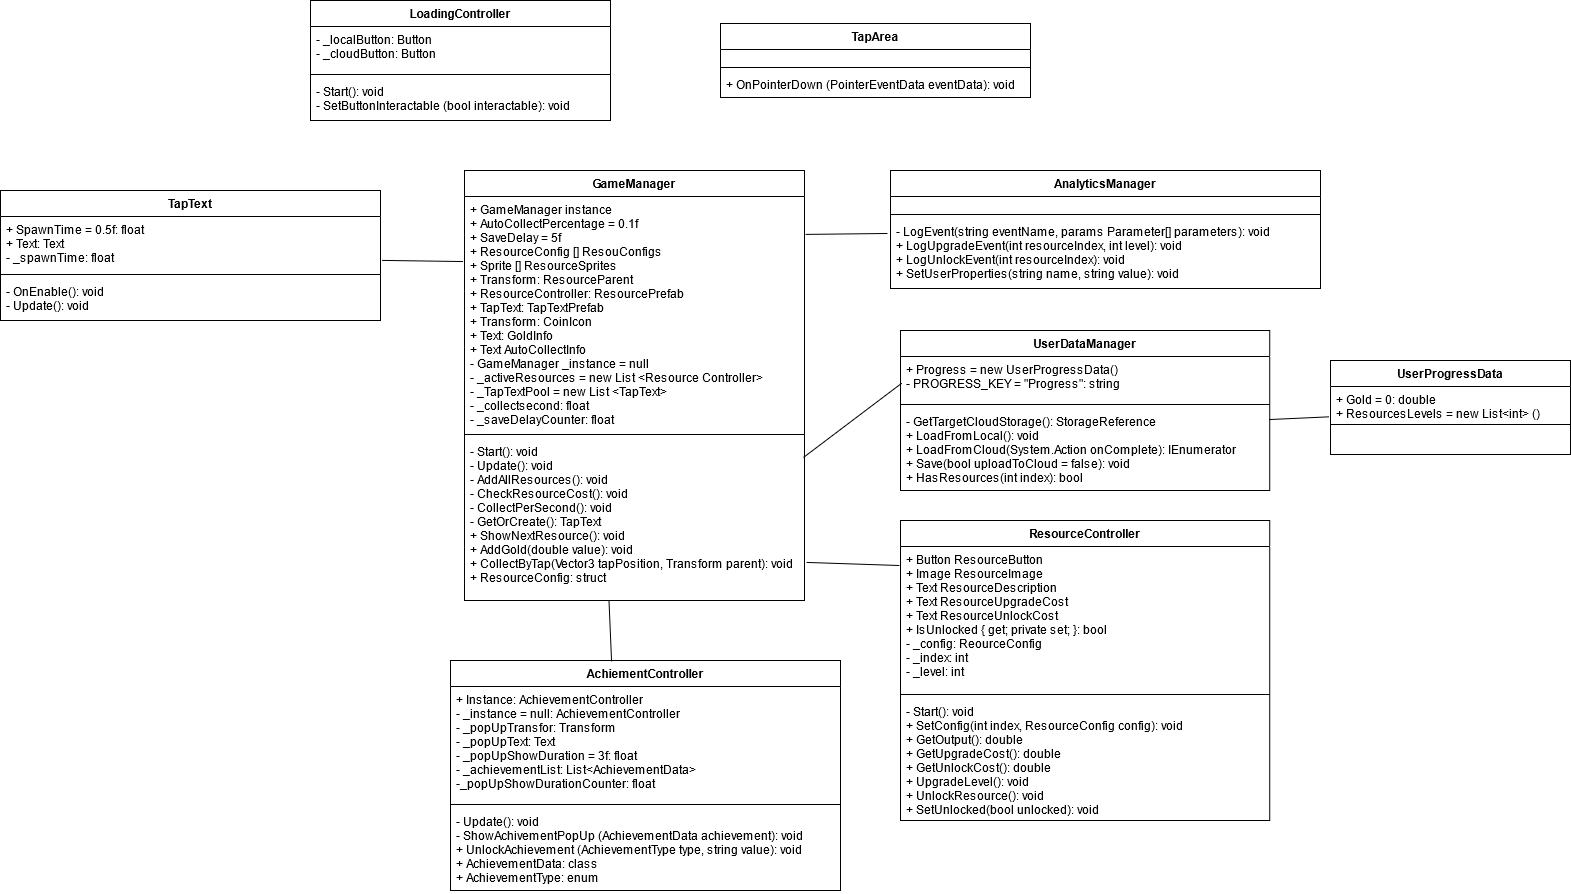

The diagram above was exported from draw.io. Its source (the exported page's mxGraphModel, read from the mxfile embedded in the PNG):
<mxGraphModel dx="2397" dy="1000" grid="1" gridSize="10" guides="1" tooltips="1" connect="1" arrows="1" fold="1" page="1" pageScale="1" pageWidth="827" pageHeight="1169" math="0" shadow="0">
  <root>
    <mxCell id="WIyWlLk6GJQsqaUBKTNV-0" />
    <mxCell id="WIyWlLk6GJQsqaUBKTNV-1" parent="WIyWlLk6GJQsqaUBKTNV-0" />
    <mxCell id="rl12Z_HajEnRcvZScNuP-5" value="GameManager" style="swimlane;fontStyle=1;align=center;verticalAlign=top;childLayout=stackLayout;horizontal=1;startSize=26;horizontalStack=0;resizeParent=1;resizeParentMax=0;resizeLast=0;collapsible=1;marginBottom=0;" vertex="1" parent="WIyWlLk6GJQsqaUBKTNV-1">
      <mxGeometry x="244" y="190" width="340" height="430" as="geometry" />
    </mxCell>
    <mxCell id="rl12Z_HajEnRcvZScNuP-6" value="+ GameManager instance&#10;+ AutoCollectPercentage = 0.1f&#10;+ SaveDelay = 5f&#10;+ ResourceConfig [] ResouConfigs&#10;+ Sprite [] ResourceSprites&#10;+ Transform: ResourceParent&#10;+ ResourceController: ResourcePrefab&#10;+ TapText: TapTextPrefab&#10;+ Transform: CoinIcon&#10;+ Text: GoldInfo&#10;+ Text AutoCollectInfo&#10;- GameManager _instance = null&#10;- _activeResources = new List &lt;Resource Controller&gt;&#10;- _TapTextPool = new List &lt;TapText&gt;&#10;- _collectsecond: float&#10;- _saveDelayCounter: float&#10;" style="text;strokeColor=none;fillColor=none;align=left;verticalAlign=top;spacingLeft=4;spacingRight=4;overflow=hidden;rotatable=0;points=[[0,0.5],[1,0.5]];portConstraint=eastwest;" vertex="1" parent="rl12Z_HajEnRcvZScNuP-5">
      <mxGeometry y="26" width="340" height="234" as="geometry" />
    </mxCell>
    <mxCell id="rl12Z_HajEnRcvZScNuP-7" value="" style="line;strokeWidth=1;fillColor=none;align=left;verticalAlign=middle;spacingTop=-1;spacingLeft=3;spacingRight=3;rotatable=0;labelPosition=right;points=[];portConstraint=eastwest;" vertex="1" parent="rl12Z_HajEnRcvZScNuP-5">
      <mxGeometry y="260" width="340" height="8" as="geometry" />
    </mxCell>
    <mxCell id="rl12Z_HajEnRcvZScNuP-8" value="- Start(): void&#10;- Update(): void&#10;- AddAllResources(): void&#10;- CheckResourceCost(): void&#10;- CollectPerSecond(): void&#10;- GetOrCreate(): TapText &#10;+ ShowNextResource(): void&#10;+ AddGold(double value): void&#10;+ CollectByTap(Vector3 tapPosition, Transform parent): void&#10;+ ResourceConfig: struct&#10;" style="text;strokeColor=none;fillColor=none;align=left;verticalAlign=top;spacingLeft=4;spacingRight=4;overflow=hidden;rotatable=0;points=[[0,0.5],[1,0.5]];portConstraint=eastwest;" vertex="1" parent="rl12Z_HajEnRcvZScNuP-5">
      <mxGeometry y="268" width="340" height="162" as="geometry" />
    </mxCell>
    <mxCell id="rl12Z_HajEnRcvZScNuP-15" value="AnalyticsManager" style="swimlane;fontStyle=1;align=center;verticalAlign=top;childLayout=stackLayout;horizontal=1;startSize=26;horizontalStack=0;resizeParent=1;resizeParentMax=0;resizeLast=0;collapsible=1;marginBottom=0;" vertex="1" parent="WIyWlLk6GJQsqaUBKTNV-1">
      <mxGeometry x="670" y="190" width="430" height="118" as="geometry" />
    </mxCell>
    <mxCell id="rl12Z_HajEnRcvZScNuP-16" value=" " style="text;strokeColor=none;fillColor=none;align=left;verticalAlign=top;spacingLeft=4;spacingRight=4;overflow=hidden;rotatable=0;points=[[0,0.5],[1,0.5]];portConstraint=eastwest;" vertex="1" parent="rl12Z_HajEnRcvZScNuP-15">
      <mxGeometry y="26" width="430" height="14" as="geometry" />
    </mxCell>
    <mxCell id="rl12Z_HajEnRcvZScNuP-17" value="" style="line;strokeWidth=1;fillColor=none;align=left;verticalAlign=middle;spacingTop=-1;spacingLeft=3;spacingRight=3;rotatable=0;labelPosition=right;points=[];portConstraint=eastwest;" vertex="1" parent="rl12Z_HajEnRcvZScNuP-15">
      <mxGeometry y="40" width="430" height="8" as="geometry" />
    </mxCell>
    <mxCell id="rl12Z_HajEnRcvZScNuP-18" value="- LogEvent(string eventName, params Parameter[] parameters): void&#10;+ LogUpgradeEvent(int resourceIndex, int level): void&#10;+ LogUnlockEvent(int resourceIndex): void&#10;+ SetUserProperties(string name, string value): void&#10;&#10;&#10;&#10;&#10;&#10;&#10;" style="text;strokeColor=none;fillColor=none;align=left;verticalAlign=top;spacingLeft=4;spacingRight=4;overflow=hidden;rotatable=0;points=[[0,0.5],[1,0.5]];portConstraint=eastwest;" vertex="1" parent="rl12Z_HajEnRcvZScNuP-15">
      <mxGeometry y="48" width="430" height="70" as="geometry" />
    </mxCell>
    <mxCell id="rl12Z_HajEnRcvZScNuP-19" value="UserDataManager" style="swimlane;fontStyle=1;align=center;verticalAlign=top;childLayout=stackLayout;horizontal=1;startSize=26;horizontalStack=0;resizeParent=1;resizeParentMax=0;resizeLast=0;collapsible=1;marginBottom=0;" vertex="1" parent="WIyWlLk6GJQsqaUBKTNV-1">
      <mxGeometry x="680" y="350" width="369.23" height="160" as="geometry" />
    </mxCell>
    <mxCell id="rl12Z_HajEnRcvZScNuP-20" value="+ Progress = new UserProgressData()&#10;- PROGRESS_KEY = &quot;Progress&quot;: string&#10;&#10;" style="text;strokeColor=none;fillColor=none;align=left;verticalAlign=top;spacingLeft=4;spacingRight=4;overflow=hidden;rotatable=0;points=[[0,0.5],[1,0.5]];portConstraint=eastwest;" vertex="1" parent="rl12Z_HajEnRcvZScNuP-19">
      <mxGeometry y="26" width="369.23" height="44" as="geometry" />
    </mxCell>
    <mxCell id="rl12Z_HajEnRcvZScNuP-21" value="" style="line;strokeWidth=1;fillColor=none;align=left;verticalAlign=middle;spacingTop=-1;spacingLeft=3;spacingRight=3;rotatable=0;labelPosition=right;points=[];portConstraint=eastwest;" vertex="1" parent="rl12Z_HajEnRcvZScNuP-19">
      <mxGeometry y="70" width="369.23" height="8" as="geometry" />
    </mxCell>
    <mxCell id="rl12Z_HajEnRcvZScNuP-22" value="- GetTargetCloudStorage(): StorageReference&#10;+ LoadFromLocal(): void&#10;+ LoadFromCloud(System.Action onComplete): IEnumerator&#10;+ Save(bool uploadToCloud = false): void&#10;+ HasResources(int index): bool&#10;" style="text;strokeColor=none;fillColor=none;align=left;verticalAlign=top;spacingLeft=4;spacingRight=4;overflow=hidden;rotatable=0;points=[[0,0.5],[1,0.5]];portConstraint=eastwest;" vertex="1" parent="rl12Z_HajEnRcvZScNuP-19">
      <mxGeometry y="78" width="369.23" height="82" as="geometry" />
    </mxCell>
    <mxCell id="rl12Z_HajEnRcvZScNuP-23" value="ResourceController" style="swimlane;fontStyle=1;align=center;verticalAlign=top;childLayout=stackLayout;horizontal=1;startSize=26;horizontalStack=0;resizeParent=1;resizeParentMax=0;resizeLast=0;collapsible=1;marginBottom=0;" vertex="1" parent="WIyWlLk6GJQsqaUBKTNV-1">
      <mxGeometry x="680" y="540" width="369.23" height="300" as="geometry" />
    </mxCell>
    <mxCell id="rl12Z_HajEnRcvZScNuP-24" value="+ Button ResourceButton&#10;+ Image ResourceImage&#10;+ Text ResourceDescription&#10;+ Text ResourceUpgradeCost&#10;+ Text ResourceUnlockCost&#10;+ IsUnlocked { get; private set; }: bool&#10;- _config: ReourceConfig&#10;- _index: int&#10;- _level: int&#10;" style="text;strokeColor=none;fillColor=none;align=left;verticalAlign=top;spacingLeft=4;spacingRight=4;overflow=hidden;rotatable=0;points=[[0,0.5],[1,0.5]];portConstraint=eastwest;" vertex="1" parent="rl12Z_HajEnRcvZScNuP-23">
      <mxGeometry y="26" width="369.23" height="144" as="geometry" />
    </mxCell>
    <mxCell id="rl12Z_HajEnRcvZScNuP-25" value="" style="line;strokeWidth=1;fillColor=none;align=left;verticalAlign=middle;spacingTop=-1;spacingLeft=3;spacingRight=3;rotatable=0;labelPosition=right;points=[];portConstraint=eastwest;" vertex="1" parent="rl12Z_HajEnRcvZScNuP-23">
      <mxGeometry y="170" width="369.23" height="8" as="geometry" />
    </mxCell>
    <mxCell id="rl12Z_HajEnRcvZScNuP-26" value="- Start(): void&#10;+ SetConfig(int index, ResourceConfig config): void&#10;+ GetOutput(): double&#10;+ GetUpgradeCost(): double&#10;+ GetUnlockCost(): double&#10;+ UpgradeLevel(): void&#10;+ UnlockResource(): void&#10;+ SetUnlocked(bool unlocked): void" style="text;strokeColor=none;fillColor=none;align=left;verticalAlign=top;spacingLeft=4;spacingRight=4;overflow=hidden;rotatable=0;points=[[0,0.5],[1,0.5]];portConstraint=eastwest;" vertex="1" parent="rl12Z_HajEnRcvZScNuP-23">
      <mxGeometry y="178" width="369.23" height="122" as="geometry" />
    </mxCell>
    <mxCell id="rl12Z_HajEnRcvZScNuP-27" value="AchiementController" style="swimlane;fontStyle=1;align=center;verticalAlign=top;childLayout=stackLayout;horizontal=1;startSize=26;horizontalStack=0;resizeParent=1;resizeParentMax=0;resizeLast=0;collapsible=1;marginBottom=0;" vertex="1" parent="WIyWlLk6GJQsqaUBKTNV-1">
      <mxGeometry x="230" y="680" width="390" height="230" as="geometry" />
    </mxCell>
    <mxCell id="rl12Z_HajEnRcvZScNuP-28" value="+ Instance: AchievementController&#10;- _instance = null: AchievementController&#10;- _popUpTransfor: Transform&#10;- _popUpText: Text&#10;- _popUpShowDuration = 3f: float&#10;- _achievementList: List&lt;AchievementData&gt;&#10;-_popUpShowDurationCounter: float" style="text;strokeColor=none;fillColor=none;align=left;verticalAlign=top;spacingLeft=4;spacingRight=4;overflow=hidden;rotatable=0;points=[[0,0.5],[1,0.5]];portConstraint=eastwest;" vertex="1" parent="rl12Z_HajEnRcvZScNuP-27">
      <mxGeometry y="26" width="390" height="114" as="geometry" />
    </mxCell>
    <mxCell id="rl12Z_HajEnRcvZScNuP-29" value="" style="line;strokeWidth=1;fillColor=none;align=left;verticalAlign=middle;spacingTop=-1;spacingLeft=3;spacingRight=3;rotatable=0;labelPosition=right;points=[];portConstraint=eastwest;" vertex="1" parent="rl12Z_HajEnRcvZScNuP-27">
      <mxGeometry y="140" width="390" height="8" as="geometry" />
    </mxCell>
    <mxCell id="rl12Z_HajEnRcvZScNuP-30" value="- Update(): void&#10;- ShowAchivementPopUp (AchievementData achievement): void&#10;+ UnlockAchievement (AchievementType type, string value): void&#10;+ AchievementData: class&#10;+ AchievementType: enum" style="text;strokeColor=none;fillColor=none;align=left;verticalAlign=top;spacingLeft=4;spacingRight=4;overflow=hidden;rotatable=0;points=[[0,0.5],[1,0.5]];portConstraint=eastwest;" vertex="1" parent="rl12Z_HajEnRcvZScNuP-27">
      <mxGeometry y="148" width="390" height="82" as="geometry" />
    </mxCell>
    <mxCell id="rl12Z_HajEnRcvZScNuP-31" value="LoadingController" style="swimlane;fontStyle=1;align=center;verticalAlign=top;childLayout=stackLayout;horizontal=1;startSize=26;horizontalStack=0;resizeParent=1;resizeParentMax=0;resizeLast=0;collapsible=1;marginBottom=0;" vertex="1" parent="WIyWlLk6GJQsqaUBKTNV-1">
      <mxGeometry x="90" y="20" width="300" height="120" as="geometry" />
    </mxCell>
    <mxCell id="rl12Z_HajEnRcvZScNuP-32" value="- _localButton: Button&#10;- _cloudButton: Button" style="text;strokeColor=none;fillColor=none;align=left;verticalAlign=top;spacingLeft=4;spacingRight=4;overflow=hidden;rotatable=0;points=[[0,0.5],[1,0.5]];portConstraint=eastwest;" vertex="1" parent="rl12Z_HajEnRcvZScNuP-31">
      <mxGeometry y="26" width="300" height="44" as="geometry" />
    </mxCell>
    <mxCell id="rl12Z_HajEnRcvZScNuP-33" value="" style="line;strokeWidth=1;fillColor=none;align=left;verticalAlign=middle;spacingTop=-1;spacingLeft=3;spacingRight=3;rotatable=0;labelPosition=right;points=[];portConstraint=eastwest;" vertex="1" parent="rl12Z_HajEnRcvZScNuP-31">
      <mxGeometry y="70" width="300" height="8" as="geometry" />
    </mxCell>
    <mxCell id="rl12Z_HajEnRcvZScNuP-34" value="- Start(): void&#10;- SetButtonInteractable (bool interactable): void" style="text;strokeColor=none;fillColor=none;align=left;verticalAlign=top;spacingLeft=4;spacingRight=4;overflow=hidden;rotatable=0;points=[[0,0.5],[1,0.5]];portConstraint=eastwest;" vertex="1" parent="rl12Z_HajEnRcvZScNuP-31">
      <mxGeometry y="78" width="300" height="42" as="geometry" />
    </mxCell>
    <mxCell id="rl12Z_HajEnRcvZScNuP-35" value="TapArea" style="swimlane;fontStyle=1;align=center;verticalAlign=top;childLayout=stackLayout;horizontal=1;startSize=26;horizontalStack=0;resizeParent=1;resizeParentMax=0;resizeLast=0;collapsible=1;marginBottom=0;" vertex="1" parent="WIyWlLk6GJQsqaUBKTNV-1">
      <mxGeometry x="500" y="43" width="310" height="74" as="geometry" />
    </mxCell>
    <mxCell id="rl12Z_HajEnRcvZScNuP-36" value=" " style="text;strokeColor=none;fillColor=none;align=left;verticalAlign=top;spacingLeft=4;spacingRight=4;overflow=hidden;rotatable=0;points=[[0,0.5],[1,0.5]];portConstraint=eastwest;" vertex="1" parent="rl12Z_HajEnRcvZScNuP-35">
      <mxGeometry y="26" width="310" height="14" as="geometry" />
    </mxCell>
    <mxCell id="rl12Z_HajEnRcvZScNuP-37" value="" style="line;strokeWidth=1;fillColor=none;align=left;verticalAlign=middle;spacingTop=-1;spacingLeft=3;spacingRight=3;rotatable=0;labelPosition=right;points=[];portConstraint=eastwest;" vertex="1" parent="rl12Z_HajEnRcvZScNuP-35">
      <mxGeometry y="40" width="310" height="8" as="geometry" />
    </mxCell>
    <mxCell id="rl12Z_HajEnRcvZScNuP-38" value="+ OnPointerDown (PointerEventData eventData): void" style="text;strokeColor=none;fillColor=none;align=left;verticalAlign=top;spacingLeft=4;spacingRight=4;overflow=hidden;rotatable=0;points=[[0,0.5],[1,0.5]];portConstraint=eastwest;" vertex="1" parent="rl12Z_HajEnRcvZScNuP-35">
      <mxGeometry y="48" width="310" height="26" as="geometry" />
    </mxCell>
    <mxCell id="rl12Z_HajEnRcvZScNuP-39" value="TapText" style="swimlane;fontStyle=1;align=center;verticalAlign=top;childLayout=stackLayout;horizontal=1;startSize=26;horizontalStack=0;resizeParent=1;resizeParentMax=0;resizeLast=0;collapsible=1;marginBottom=0;" vertex="1" parent="WIyWlLk6GJQsqaUBKTNV-1">
      <mxGeometry x="-220" y="210" width="380" height="130" as="geometry" />
    </mxCell>
    <mxCell id="rl12Z_HajEnRcvZScNuP-40" value="+ SpawnTime = 0.5f: float&#10;+ Text: Text&#10;- _spawnTime: float" style="text;strokeColor=none;fillColor=none;align=left;verticalAlign=top;spacingLeft=4;spacingRight=4;overflow=hidden;rotatable=0;points=[[0,0.5],[1,0.5]];portConstraint=eastwest;" vertex="1" parent="rl12Z_HajEnRcvZScNuP-39">
      <mxGeometry y="26" width="380" height="54" as="geometry" />
    </mxCell>
    <mxCell id="rl12Z_HajEnRcvZScNuP-41" value="" style="line;strokeWidth=1;fillColor=none;align=left;verticalAlign=middle;spacingTop=-1;spacingLeft=3;spacingRight=3;rotatable=0;labelPosition=right;points=[];portConstraint=eastwest;" vertex="1" parent="rl12Z_HajEnRcvZScNuP-39">
      <mxGeometry y="80" width="380" height="8" as="geometry" />
    </mxCell>
    <mxCell id="rl12Z_HajEnRcvZScNuP-42" value="- OnEnable(): void&#10;- Update(): void&#10;" style="text;strokeColor=none;fillColor=none;align=left;verticalAlign=top;spacingLeft=4;spacingRight=4;overflow=hidden;rotatable=0;points=[[0,0.5],[1,0.5]];portConstraint=eastwest;" vertex="1" parent="rl12Z_HajEnRcvZScNuP-39">
      <mxGeometry y="88" width="380" height="42" as="geometry" />
    </mxCell>
    <mxCell id="rl12Z_HajEnRcvZScNuP-43" value="UserProgressData" style="swimlane;fontStyle=1;align=center;verticalAlign=top;childLayout=stackLayout;horizontal=1;startSize=26;horizontalStack=0;resizeParent=1;resizeParentMax=0;resizeLast=0;collapsible=1;marginBottom=0;" vertex="1" parent="WIyWlLk6GJQsqaUBKTNV-1">
      <mxGeometry x="1110" y="380" width="240" height="94" as="geometry" />
    </mxCell>
    <mxCell id="rl12Z_HajEnRcvZScNuP-44" value="+ Gold = 0: double&#10;+ ResourcesLevels = new List&lt;int&gt; ()" style="text;strokeColor=none;fillColor=none;align=left;verticalAlign=top;spacingLeft=4;spacingRight=4;overflow=hidden;rotatable=0;points=[[0,0.5],[1,0.5]];portConstraint=eastwest;" vertex="1" parent="rl12Z_HajEnRcvZScNuP-43">
      <mxGeometry y="26" width="240" height="34" as="geometry" />
    </mxCell>
    <mxCell id="rl12Z_HajEnRcvZScNuP-45" value="" style="line;strokeWidth=1;fillColor=none;align=left;verticalAlign=middle;spacingTop=-1;spacingLeft=3;spacingRight=3;rotatable=0;labelPosition=right;points=[];portConstraint=eastwest;" vertex="1" parent="rl12Z_HajEnRcvZScNuP-43">
      <mxGeometry y="60" width="240" height="8" as="geometry" />
    </mxCell>
    <mxCell id="rl12Z_HajEnRcvZScNuP-46" value=" " style="text;strokeColor=none;fillColor=none;align=left;verticalAlign=top;spacingLeft=4;spacingRight=4;overflow=hidden;rotatable=0;points=[[0,0.5],[1,0.5]];portConstraint=eastwest;" vertex="1" parent="rl12Z_HajEnRcvZScNuP-43">
      <mxGeometry y="68" width="240" height="26" as="geometry" />
    </mxCell>
    <mxCell id="rl12Z_HajEnRcvZScNuP-51" value="" style="endArrow=none;html=1;rounded=0;exitX=1.004;exitY=0.813;exitDx=0;exitDy=0;exitPerimeter=0;entryX=-0.004;entryY=0.278;entryDx=0;entryDy=0;entryPerimeter=0;" edge="1" parent="WIyWlLk6GJQsqaUBKTNV-1" source="rl12Z_HajEnRcvZScNuP-40" target="rl12Z_HajEnRcvZScNuP-6">
      <mxGeometry width="50" height="50" relative="1" as="geometry">
        <mxPoint x="150" y="420" as="sourcePoint" />
        <mxPoint x="200" y="370" as="targetPoint" />
      </mxGeometry>
    </mxCell>
    <mxCell id="rl12Z_HajEnRcvZScNuP-52" value="" style="endArrow=none;html=1;rounded=0;exitX=1.003;exitY=0.162;exitDx=0;exitDy=0;exitPerimeter=0;entryX=-0.007;entryY=0.214;entryDx=0;entryDy=0;entryPerimeter=0;" edge="1" parent="WIyWlLk6GJQsqaUBKTNV-1" source="rl12Z_HajEnRcvZScNuP-6" target="rl12Z_HajEnRcvZScNuP-18">
      <mxGeometry width="50" height="50" relative="1" as="geometry">
        <mxPoint x="600" y="300" as="sourcePoint" />
        <mxPoint x="650" y="250" as="targetPoint" />
      </mxGeometry>
    </mxCell>
    <mxCell id="rl12Z_HajEnRcvZScNuP-53" value="" style="endArrow=none;html=1;rounded=0;exitX=0.997;exitY=0.117;exitDx=0;exitDy=0;exitPerimeter=0;entryX=0.004;entryY=0.603;entryDx=0;entryDy=0;entryPerimeter=0;" edge="1" parent="WIyWlLk6GJQsqaUBKTNV-1" source="rl12Z_HajEnRcvZScNuP-8" target="rl12Z_HajEnRcvZScNuP-20">
      <mxGeometry width="50" height="50" relative="1" as="geometry">
        <mxPoint x="610" y="510" as="sourcePoint" />
        <mxPoint x="660" y="460" as="targetPoint" />
      </mxGeometry>
    </mxCell>
    <mxCell id="rl12Z_HajEnRcvZScNuP-54" value="" style="endArrow=none;html=1;rounded=0;exitX=0.998;exitY=0.135;exitDx=0;exitDy=0;exitPerimeter=0;entryX=-0.006;entryY=0.892;entryDx=0;entryDy=0;entryPerimeter=0;" edge="1" parent="WIyWlLk6GJQsqaUBKTNV-1" source="rl12Z_HajEnRcvZScNuP-22" target="rl12Z_HajEnRcvZScNuP-44">
      <mxGeometry width="50" height="50" relative="1" as="geometry">
        <mxPoint x="1090" y="540" as="sourcePoint" />
        <mxPoint x="1140" y="490" as="targetPoint" />
      </mxGeometry>
    </mxCell>
    <mxCell id="rl12Z_HajEnRcvZScNuP-55" value="" style="endArrow=none;html=1;rounded=0;entryX=0.425;entryY=1.001;entryDx=0;entryDy=0;entryPerimeter=0;exitX=0.413;exitY=0.004;exitDx=0;exitDy=0;exitPerimeter=0;" edge="1" parent="WIyWlLk6GJQsqaUBKTNV-1" source="rl12Z_HajEnRcvZScNuP-27" target="rl12Z_HajEnRcvZScNuP-8">
      <mxGeometry width="50" height="50" relative="1" as="geometry">
        <mxPoint x="390" y="680" as="sourcePoint" />
        <mxPoint x="440" y="630" as="targetPoint" />
      </mxGeometry>
    </mxCell>
    <mxCell id="rl12Z_HajEnRcvZScNuP-56" value="" style="endArrow=none;html=1;rounded=0;entryX=-0.003;entryY=0.132;entryDx=0;entryDy=0;entryPerimeter=0;exitX=1.006;exitY=0.765;exitDx=0;exitDy=0;exitPerimeter=0;" edge="1" parent="WIyWlLk6GJQsqaUBKTNV-1" source="rl12Z_HajEnRcvZScNuP-8" target="rl12Z_HajEnRcvZScNuP-24">
      <mxGeometry width="50" height="50" relative="1" as="geometry">
        <mxPoint x="620" y="610" as="sourcePoint" />
        <mxPoint x="670" y="560" as="targetPoint" />
      </mxGeometry>
    </mxCell>
  </root>
</mxGraphModel>